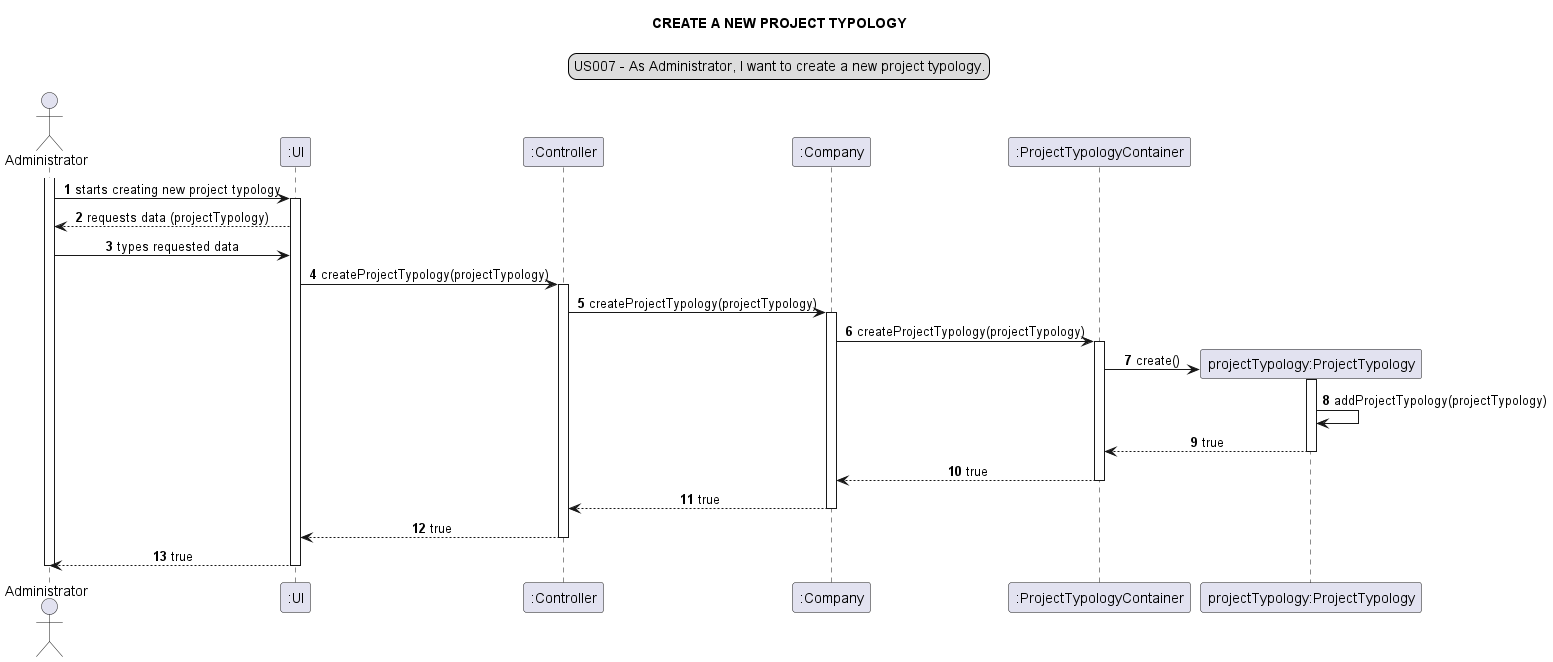

The diagram above was rendered by PlantUML. Its source (embedded in the PNG):
@startuml
'https://plantuml.com/sequence-diagram

autonumber
skinparam sequenceMessageAlign center
title CREATE A NEW PROJECT TYPOLOGY
legend top
US007 - As Administrator, I want to create a new project typology.
end legend

actor Administrator as a
participant ":UI" as ui
participant ":Controller" as ct
participant ":Company" as c
participant ":ProjectTypologyContainer" as pc
participant "projectTypology:ProjectTypology" as pt

activate a
a -> ui: starts creating new project typology
activate ui
ui --> a: requests data (projectTypology)
a -> ui: types requested data
ui -> ct: createProjectTypology(projectTypology)
activate ct
ct -> c: createProjectTypology(projectTypology)
activate c
c -> pc: createProjectTypology(projectTypology)
activate pc
create pt
pc -> pt: create()
activate pt
pt -> pt: addProjectTypology(projectTypology)
pt --> pc: true
deactivate pt
pc --> c: true
deactivate pc
c --> ct: true
deactivate c
ct --> ui: true
deactivate ct
ui --> a: true
deactivate ui
deactivate a
@enduml